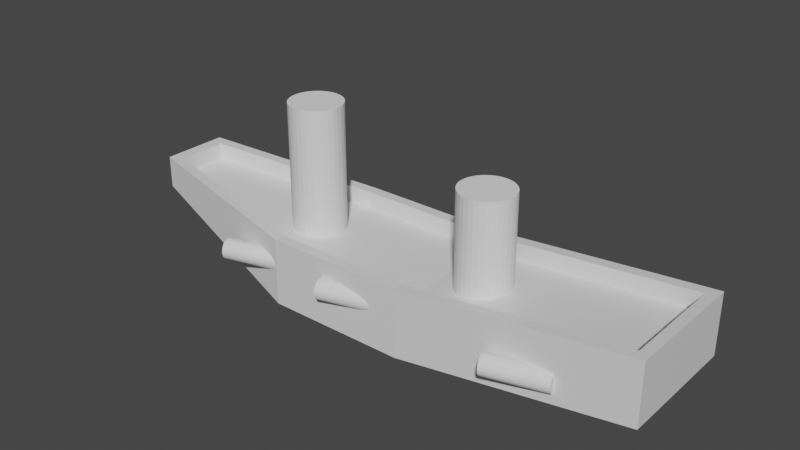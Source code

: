 # Source: Dreadnought.blend  (saved by Blender 3.2.14; exported with 4.5.12 LTS)
import bpy
from mathutils import Matrix  # noqa: F401  (used for matrix-valued properties, if any)

bpy.ops.wm.read_factory_settings(use_empty=True)
scene = bpy.context.scene
scene.name = 'Scene'

# ---- collections
col_collection = bpy.data.collections.new('Collection'); scene.collection.children.link(col_collection)

# ---- materials (node trees are filled in below, after node groups)
mat_material_001 = bpy.data.materials.new('Material.001')
mat_material_001.alpha_threshold = 0.0
mat_material_001.use_transparent_shadow = False
mat_material_001.line_color = (0.0, 0.0, 0.0, 1.0)

# ---- material node trees
mat_material_001.use_nodes = True; mat_material_001.node_tree.nodes.clear()
_N = mat_material_001.node_tree.nodes; _L = mat_material_001.node_tree.links
n0 = _N.new('ShaderNodeOutputMaterial'); n0.name = 'Material Output'; n0.location = (300, 300)
n1 = _N.new('ShaderNodeBsdfPrincipled'); n1.name = 'Principled BSDF'; n1.location = (10, 300)
n1.distribution = 'GGX'
n1.subsurface_method = 'RANDOM_WALK_SKIN'
n1.inputs[2].default_value = 0.4
n1.inputs[3].default_value = 1.45
n1.inputs[27].default_value = (0.0, 0.0, 0.0, 1.0)
n1.inputs[28].default_value = 1.0
_L.new(n1.outputs[0], n0.inputs[0])
n0.is_active_output = True

# ---- world
world_world = bpy.data.worlds.new('World'); scene.world = world_world
world_world.use_nodes = True; world_world.node_tree.nodes.clear()
_N = world_world.node_tree.nodes; _L = world_world.node_tree.links
n0 = _N.new('ShaderNodeOutputWorld'); n0.name = 'World Output'; n0.location = (300, 300)
n1 = _N.new('ShaderNodeBackground'); n1.name = 'Background'; n1.location = (10, 300)
n1.inputs[0].default_value = (0.05088, 0.05088, 0.05088, 1.0)
_L.new(n1.outputs[0], n0.inputs[0])
n0.is_active_output = True
world_world.color = (0.05088, 0.05088, 0.05088)
world_world.use_sun_shadow = False
world_world.sun_shadow_jitter_overblur = 0.0

# ---- meshes
me_cube_001 = bpy.data.meshes.new('Cube.001')
me_cube_001.from_pydata([(1.684, 1.72, 0.6045), (1.689, 2.033, -0.6492), (1.684, -1.72, 0.6045), (1.689, -2.033, -0.6492), (-2.348, 1.72, 0.6032), (-2.378, 2.033, -0.6492), (-2.348, -1.72, 0.6032), (-2.378, -2.033, -0.6492), (7.945, 1.521, 1.027), (8.258, 1.825, -0.07702), (7.945, -1.521, 1.027), (8.258, -1.825, -0.07702), (-7.804, 0.9737, 0.3033), (-7.804, -0.9737, 0.3033), (-7.491, -0.7155, 0.8866), (-7.491, 0.7155, 0.8866), (1.689, -2.033, 0.6049), (-2.378, -2.033, 0.6049), (-2.378, 2.033, 0.6049), (1.689, 2.033, 0.6049), (8.258, 1.825, 1.048), (8.258, -1.825, 1.048), (-7.804, -0.9737, 0.9038), (-7.804, 0.9737, 0.9038), (1.688, 1.72, 0.2916), (1.688, -1.72, 0.2916), (-2.343, -1.72, 0.2902), (-2.343, 1.72, 0.2902), (7.949, 1.521, 0.7142), (7.949, -1.521, 0.7142), (-7.487, -0.7155, 0.5736), (-7.487, 0.7155, 0.5736)], [], [(10, 8, 28, 29), (3, 16, 17, 7), (8, 0, 24, 28), (5, 1, 3, 7), (4, 15, 31, 27), (5, 18, 19, 1), (9, 20, 21, 11), (16, 3, 11, 21), (1, 19, 20, 9), (3, 1, 9, 11), (13, 22, 23, 12), (18, 5, 12, 23), (7, 17, 22, 13), (5, 7, 13, 12), (2, 6, 17, 16), (4, 0, 19, 18), (8, 10, 21, 20), (10, 2, 16, 21), (0, 8, 20, 19), (14, 15, 23, 22), (15, 4, 18, 23), (6, 14, 22, 17), (24, 27, 26, 25), (26, 27, 31, 30), (24, 25, 29, 28), (6, 2, 25, 26), (14, 6, 26, 30), (15, 14, 30, 31), (2, 10, 29, 25), (0, 4, 27, 24)])
_uv = me_cube_001.uv_layers.new(name='UVMap')
_uv.uv.foreach_set('vector', [0.625, 0.7289, 0.625, 0.5211, 0.625, 0.5211, 0.625, 0.7289, 0.375, 0.75, 0.625, 0.75, 0.625, 1.0, 0.375, 1.0, 0.625, 0.5211, 0.625, 0.5193, 0.625, 0.5193, 0.625, 0.5211, 0.125, 0.5, 0.375, 0.5, 0.375, 0.75, 0.125, 0.75, 0.875, 0.5194, 0.875, 0.5363, 0.875, 0.5363, 0.875, 0.5194, 0.375, 0.25, 0.625, 0.25, 0.625, 0.5, 0.375, 0.5, 0.375, 0.5, 0.625, 0.5, 0.625, 0.75, 0.375, 0.75, 0.625, 0.75, 0.375, 0.75, 0.375, 0.75, 0.625, 0.75, 0.375, 0.5, 0.625, 0.5, 0.625, 0.5, 0.375, 0.5, 0.375, 0.75, 0.375, 0.5, 0.375, 0.5, 0.375, 0.75, 0.375, 0.0, 0.625, 0.0, 0.625, 0.25, 0.375, 0.25, 0.625, 0.25, 0.375, 0.25, 0.375, 0.25, 0.625, 0.25, 0.375, 1.0, 0.625, 1.0, 0.625, 1.0, 0.375, 1.0, 0.125, 0.5, 0.125, 0.75, 0.125, 0.75, 0.125, 0.5, 0.625, 0.7307, 0.875, 0.7306, 0.875, 0.75, 0.625, 0.75, 0.875, 0.5194, 0.625, 0.5193, 0.625, 0.5, 0.875, 0.5, 0.625, 0.5211, 0.625, 0.7289, 0.625, 0.75, 0.625, 0.5, 0.625, 0.7289, 0.625, 0.7307, 0.625, 0.75, 0.625, 0.75, 0.625, 0.5193, 0.625, 0.5211, 0.625, 0.5, 0.625, 0.5, 0.875, 0.7137, 0.875, 0.5363, 0.875, 0.5, 0.875, 0.75, 0.875, 0.5363, 0.875, 0.5194, 0.875, 0.5, 0.875, 0.5, 0.875, 0.7306, 0.875, 0.7137, 0.875, 0.75, 0.875, 0.75, 0.625, 0.5193, 0.875, 0.5194, 0.875, 0.7306, 0.625, 0.7307, 0.875, 0.7306, 0.875, 0.5194, 0.875, 0.5363, 0.875, 0.7137, 0.625, 0.5193, 0.625, 0.7307, 0.625, 0.7289, 0.625, 0.5211, 0.875, 0.7306, 0.625, 0.7307, 0.625, 0.7307, 0.875, 0.7306, 0.875, 0.7137, 0.875, 0.7306, 0.875, 0.7306, 0.875, 0.7137, 0.875, 0.5363, 0.875, 0.7137, 0.875, 0.7137, 0.875, 0.5363, 0.625, 0.7307, 0.625, 0.7289, 0.625, 0.7289, 0.625, 0.7307, 0.625, 0.5193, 0.875, 0.5194, 0.875, 0.5194, 0.625, 0.5193])
me_cube_001.materials.append(mat_material_001)
me_cube_001.use_mirror_vertex_groups = False
me_cube_001.update()
me_cylinder = bpy.data.meshes.new('Cylinder')
me_cylinder.from_pydata([(-3.531, 1.0, -0.1739), (-3.531, 1.0, 1.826), (-3.336, 0.9808, -0.1739), (-3.336, 0.9808, 1.826), (-3.148, 0.9239, -0.1739), (-3.148, 0.9239, 1.826), (-2.975, 0.8315, -0.1739), (-2.975, 0.8315, 1.826), (-2.824, 0.7071, -0.1739), (-2.824, 0.7071, 1.826), (-2.699, 0.5556, -0.1739), (-2.699, 0.5556, 1.826), (-2.607, 0.3827, -0.1739), (-2.607, 0.3827, 1.826), (-2.55, 0.1951, -0.1739), (-2.55, 0.1951, 1.826), (-2.531, -4.371e-08, -0.1739), (-2.531, -4.371e-08, 1.826), (-2.55, -0.1951, -0.1739), (-2.55, -0.1951, 1.826), (-2.607, -0.3827, -0.1739), (-2.607, -0.3827, 1.826), (-2.699, -0.5556, -0.1739), (-2.699, -0.5556, 1.826), (-2.824, -0.7071, -0.1739), (-2.824, -0.7071, 1.826), (-2.975, -0.8315, -0.1739), (-2.975, -0.8315, 1.826), (-3.148, -0.9239, -0.1739), (-3.148, -0.9239, 1.826), (-3.336, -0.9808, -0.1739), (-3.336, -0.9808, 1.826), (-3.531, -1.0, -0.1739), (-3.531, -1.0, 1.826), (-3.726, -0.9808, -0.1739), (-3.726, -0.9808, 1.826), (-3.914, -0.9239, -0.1739), (-3.914, -0.9239, 1.826), (-4.086, -0.8315, -0.1739), (-4.086, -0.8315, 1.826), (-4.238, -0.7071, -0.1739), (-4.238, -0.7071, 1.826), (-4.362, -0.5556, -0.1739), (-4.362, -0.5556, 1.826), (-4.455, -0.3827, -0.1739), (-4.455, -0.3827, 1.826), (-4.512, -0.1951, -0.1739), (-4.512, -0.1951, 1.826), (-4.531, 1.192e-08, -0.1739), (-4.531, 1.192e-08, 1.826), (-4.512, 0.1951, -0.1739), (-4.512, 0.1951, 1.826), (-4.455, 0.3827, -0.1739), (-4.455, 0.3827, 1.826), (-4.362, 0.5556, -0.1739), (-4.362, 0.5556, 1.826), (-4.238, 0.7071, -0.1739), (-4.238, 0.7071, 1.826), (-4.086, 0.8315, -0.1739), (-4.086, 0.8315, 1.826), (-3.914, 0.9239, -0.1739), (-3.914, 0.9239, 1.826), (-3.726, 0.9808, -0.1739), (-3.726, 0.9808, 1.826)], [], [(0, 1, 3, 2), (2, 3, 5, 4), (4, 5, 7, 6), (6, 7, 9, 8), (8, 9, 11, 10), (10, 11, 13, 12), (12, 13, 15, 14), (14, 15, 17, 16), (16, 17, 19, 18), (18, 19, 21, 20), (20, 21, 23, 22), (22, 23, 25, 24), (24, 25, 27, 26), (26, 27, 29, 28), (28, 29, 31, 30), (30, 31, 33, 32), (32, 33, 35, 34), (34, 35, 37, 36), (36, 37, 39, 38), (38, 39, 41, 40), (40, 41, 43, 42), (42, 43, 45, 44), (44, 45, 47, 46), (46, 47, 49, 48), (48, 49, 51, 50), (50, 51, 53, 52), (52, 53, 55, 54), (54, 55, 57, 56), (56, 57, 59, 58), (58, 59, 61, 60), (3, 1, 63, 61, 59, 57, 55, 53, 51, 49, 47, 45, 43, 41, 39, 37, 35, 33, 31, 29, 27, 25, 23, 21, 19, 17, 15, 13, 11, 9, 7, 5), (60, 61, 63, 62), (62, 63, 1, 0), (0, 2, 4, 6, 8, 10, 12, 14, 16, 18, 20, 22, 24, 26, 28, 30, 32, 34, 36, 38, 40, 42, 44, 46, 48, 50, 52, 54, 56, 58, 60, 62)])
_uv = me_cylinder.uv_layers.new(name='UVMap')
_uv.uv.foreach_set('vector', [1.0, 0.5, 1.0, 1.0, 0.9688, 1.0, 0.9688, 0.5, 0.9688, 0.5, 0.9688, 1.0, 0.9375, 1.0, 0.9375, 0.5, 0.9375, 0.5, 0.9375, 1.0, 0.9062, 1.0, 0.9062, 0.5, 0.9062, 0.5, 0.9062, 1.0, 0.875, 1.0, 0.875, 0.5, 0.875, 0.5, 0.875, 1.0, 0.8438, 1.0, 0.8438, 0.5, 0.8438, 0.5, 0.8438, 1.0, 0.8125, 1.0, 0.8125, 0.5, 0.8125, 0.5, 0.8125, 1.0, 0.7812, 1.0, 0.7812, 0.5, 0.7812, 0.5, 0.7812, 1.0, 0.75, 1.0, 0.75, 0.5, 0.75, 0.5, 0.75, 1.0, 0.7188, 1.0, 0.7188, 0.5, 0.7188, 0.5, 0.7188, 1.0, 0.6875, 1.0, 0.6875, 0.5, 0.6875, 0.5, 0.6875, 1.0, 0.6562, 1.0, 0.6562, 0.5, 0.6562, 0.5, 0.6562, 1.0, 0.625, 1.0, 0.625, 0.5, 0.625, 0.5, 0.625, 1.0, 0.5938, 1.0, 0.5938, 0.5, 0.5938, 0.5, 0.5938, 1.0, 0.5625, 1.0, 0.5625, 0.5, 0.5625, 0.5, 0.5625, 1.0, 0.5312, 1.0, 0.5312, 0.5, 0.5312, 0.5, 0.5312, 1.0, 0.5, 1.0, 0.5, 0.5, 0.5, 0.5, 0.5, 1.0, 0.4688, 1.0, 0.4688, 0.5, 0.4688, 0.5, 0.4688, 1.0, 0.4375, 1.0, 0.4375, 0.5, 0.4375, 0.5, 0.4375, 1.0, 0.4062, 1.0, 0.4062, 0.5, 0.4062, 0.5, 0.4062, 1.0, 0.375, 1.0, 0.375, 0.5, 0.375, 0.5, 0.375, 1.0, 0.3438, 1.0, 0.3438, 0.5, 0.3438, 0.5, 0.3438, 1.0, 0.3125, 1.0, 0.3125, 0.5, 0.3125, 0.5, 0.3125, 1.0, 0.2812, 1.0, 0.2812, 0.5, 0.2812, 0.5, 0.2812, 1.0, 0.25, 1.0, 0.25, 0.5, 0.25, 0.5, 0.25, 1.0, 0.2188, 1.0, 0.2188, 0.5, 0.2188, 0.5, 0.2188, 1.0, 0.1875, 1.0, 0.1875, 0.5, 0.1875, 0.5, 0.1875, 1.0, 0.1562, 1.0, 0.1562, 0.5, 0.1562, 0.5, 0.1562, 1.0, 0.125, 1.0, 0.125, 0.5, 0.125, 0.5, 0.125, 1.0, 0.09375, 1.0, 0.09375, 0.5, 0.09375, 0.5, 0.09375, 1.0, 0.0625, 1.0, 0.0625, 0.5, 0.2968, 0.4854, 0.25, 0.49, 0.2032, 0.4854, 0.1582, 0.4717, 0.1167, 0.4496, 0.08029, 0.4197, 0.05045, 0.3833, 0.02827, 0.3418, 0.01461, 0.2968, 0.01, 0.25, 0.01461, 0.2032, 0.02827, 0.1582, 0.05045, 0.1167, 0.08029, 0.08029, 0.1167, 0.05045, 0.1582, 0.02827, 0.2032, 0.01461, 0.25, 0.01, 0.2968, 0.01461, 0.3418, 0.02827, 0.3833, 0.05045, 0.4197, 0.08029, 0.4496, 0.1167, 0.4717, 0.1582, 0.4854, 0.2032, 0.49, 0.25, 0.4854, 0.2968, 0.4717, 0.3418, 0.4496, 0.3833, 0.4197, 0.4197, 0.3833, 0.4496, 0.3418, 0.4717, 0.0625, 0.5, 0.0625, 1.0, 0.03125, 1.0, 0.03125, 0.5, 0.03125, 0.5, 0.03125, 1.0, 0.0, 1.0, 0.0, 0.5, 0.75, 0.49, 0.7968, 0.4854, 0.8418, 0.4717, 0.8833, 0.4496, 0.9197, 0.4197, 0.9496, 0.3833, 0.9717, 0.3418, 0.9854, 0.2968, 0.99, 0.25, 0.9854, 0.2032, 0.9717, 0.1582, 0.9496, 0.1167, 0.9197, 0.08029, 0.8833, 0.05045, 0.8418, 0.02827, 0.7968, 0.01461, 0.75, 0.01, 0.7032, 0.01461, 0.6582, 0.02827, 0.6167, 0.05045, 0.5803, 0.08029, 0.5504, 0.1167, 0.5283, 0.1582, 0.5146, 0.2032, 0.51, 0.25, 0.5146, 0.2968, 0.5283, 0.3418, 0.5504, 0.3833, 0.5803, 0.4197, 0.6167, 0.4496, 0.6582, 0.4717, 0.7032, 0.4854])
me_cylinder.update()
me_cylinder_001 = bpy.data.meshes.new('Cylinder.001')
me_cylinder_001.from_pydata([(3.786, 1.0, -0.5523), (3.786, 1.0, 1.448), (3.981, 0.9808, -0.5523), (3.981, 0.9808, 1.448), (4.169, 0.9239, -0.5523), (4.169, 0.9239, 1.448), (4.342, 0.8315, -0.5523), (4.342, 0.8315, 1.448), (4.493, 0.7071, -0.5523), (4.493, 0.7071, 1.448), (4.618, 0.5556, -0.5523), (4.618, 0.5556, 1.448), (4.71, 0.3827, -0.5523), (4.71, 0.3827, 1.448), (4.767, 0.1951, -0.5523), (4.767, 0.1951, 1.448), (4.786, -4.371e-08, -0.5523), (4.786, -4.371e-08, 1.448), (4.767, -0.1951, -0.5523), (4.767, -0.1951, 1.448), (4.71, -0.3827, -0.5523), (4.71, -0.3827, 1.448), (4.618, -0.5556, -0.5523), (4.618, -0.5556, 1.448), (4.493, -0.7071, -0.5523), (4.493, -0.7071, 1.448), (4.342, -0.8315, -0.5523), (4.342, -0.8315, 1.448), (4.169, -0.9239, -0.5523), (4.169, -0.9239, 1.448), (3.981, -0.9808, -0.5523), (3.981, -0.9808, 1.448), (3.786, -1.0, -0.5523), (3.786, -1.0, 1.448), (3.591, -0.9808, -0.5523), (3.591, -0.9808, 1.448), (3.403, -0.9239, -0.5523), (3.403, -0.9239, 1.448), (3.231, -0.8315, -0.5523), (3.231, -0.8315, 1.448), (3.079, -0.7071, -0.5523), (3.079, -0.7071, 1.448), (2.955, -0.5556, -0.5523), (2.955, -0.5556, 1.448), (2.862, -0.3827, -0.5523), (2.862, -0.3827, 1.448), (2.805, -0.1951, -0.5523), (2.805, -0.1951, 1.448), (2.786, 1.192e-08, -0.5523), (2.786, 1.192e-08, 1.448), (2.805, 0.1951, -0.5523), (2.805, 0.1951, 1.448), (2.862, 0.3827, -0.5523), (2.862, 0.3827, 1.448), (2.955, 0.5556, -0.5523), (2.955, 0.5556, 1.448), (3.079, 0.7071, -0.5523), (3.079, 0.7071, 1.448), (3.231, 0.8315, -0.5523), (3.231, 0.8315, 1.448), (3.403, 0.9239, -0.5523), (3.403, 0.9239, 1.448), (3.591, 0.9808, -0.5523), (3.591, 0.9808, 1.448)], [], [(0, 1, 3, 2), (2, 3, 5, 4), (4, 5, 7, 6), (6, 7, 9, 8), (8, 9, 11, 10), (10, 11, 13, 12), (12, 13, 15, 14), (14, 15, 17, 16), (16, 17, 19, 18), (18, 19, 21, 20), (20, 21, 23, 22), (22, 23, 25, 24), (24, 25, 27, 26), (26, 27, 29, 28), (28, 29, 31, 30), (30, 31, 33, 32), (32, 33, 35, 34), (34, 35, 37, 36), (36, 37, 39, 38), (38, 39, 41, 40), (40, 41, 43, 42), (42, 43, 45, 44), (44, 45, 47, 46), (46, 47, 49, 48), (48, 49, 51, 50), (50, 51, 53, 52), (52, 53, 55, 54), (54, 55, 57, 56), (56, 57, 59, 58), (58, 59, 61, 60), (3, 1, 63, 61, 59, 57, 55, 53, 51, 49, 47, 45, 43, 41, 39, 37, 35, 33, 31, 29, 27, 25, 23, 21, 19, 17, 15, 13, 11, 9, 7, 5), (60, 61, 63, 62), (62, 63, 1, 0), (0, 2, 4, 6, 8, 10, 12, 14, 16, 18, 20, 22, 24, 26, 28, 30, 32, 34, 36, 38, 40, 42, 44, 46, 48, 50, 52, 54, 56, 58, 60, 62)])
_uv = me_cylinder_001.uv_layers.new(name='UVMap')
_uv.uv.foreach_set('vector', [1.0, 0.5, 1.0, 1.0, 0.9688, 1.0, 0.9688, 0.5, 0.9688, 0.5, 0.9688, 1.0, 0.9375, 1.0, 0.9375, 0.5, 0.9375, 0.5, 0.9375, 1.0, 0.9062, 1.0, 0.9062, 0.5, 0.9062, 0.5, 0.9062, 1.0, 0.875, 1.0, 0.875, 0.5, 0.875, 0.5, 0.875, 1.0, 0.8438, 1.0, 0.8438, 0.5, 0.8438, 0.5, 0.8438, 1.0, 0.8125, 1.0, 0.8125, 0.5, 0.8125, 0.5, 0.8125, 1.0, 0.7812, 1.0, 0.7812, 0.5, 0.7812, 0.5, 0.7812, 1.0, 0.75, 1.0, 0.75, 0.5, 0.75, 0.5, 0.75, 1.0, 0.7188, 1.0, 0.7188, 0.5, 0.7188, 0.5, 0.7188, 1.0, 0.6875, 1.0, 0.6875, 0.5, 0.6875, 0.5, 0.6875, 1.0, 0.6562, 1.0, 0.6562, 0.5, 0.6562, 0.5, 0.6562, 1.0, 0.625, 1.0, 0.625, 0.5, 0.625, 0.5, 0.625, 1.0, 0.5938, 1.0, 0.5938, 0.5, 0.5938, 0.5, 0.5938, 1.0, 0.5625, 1.0, 0.5625, 0.5, 0.5625, 0.5, 0.5625, 1.0, 0.5312, 1.0, 0.5312, 0.5, 0.5312, 0.5, 0.5312, 1.0, 0.5, 1.0, 0.5, 0.5, 0.5, 0.5, 0.5, 1.0, 0.4688, 1.0, 0.4688, 0.5, 0.4688, 0.5, 0.4688, 1.0, 0.4375, 1.0, 0.4375, 0.5, 0.4375, 0.5, 0.4375, 1.0, 0.4062, 1.0, 0.4062, 0.5, 0.4062, 0.5, 0.4062, 1.0, 0.375, 1.0, 0.375, 0.5, 0.375, 0.5, 0.375, 1.0, 0.3438, 1.0, 0.3438, 0.5, 0.3438, 0.5, 0.3438, 1.0, 0.3125, 1.0, 0.3125, 0.5, 0.3125, 0.5, 0.3125, 1.0, 0.2812, 1.0, 0.2812, 0.5, 0.2812, 0.5, 0.2812, 1.0, 0.25, 1.0, 0.25, 0.5, 0.25, 0.5, 0.25, 1.0, 0.2188, 1.0, 0.2188, 0.5, 0.2188, 0.5, 0.2188, 1.0, 0.1875, 1.0, 0.1875, 0.5, 0.1875, 0.5, 0.1875, 1.0, 0.1562, 1.0, 0.1562, 0.5, 0.1562, 0.5, 0.1562, 1.0, 0.125, 1.0, 0.125, 0.5, 0.125, 0.5, 0.125, 1.0, 0.09375, 1.0, 0.09375, 0.5, 0.09375, 0.5, 0.09375, 1.0, 0.0625, 1.0, 0.0625, 0.5, 0.2968, 0.4854, 0.25, 0.49, 0.2032, 0.4854, 0.1582, 0.4717, 0.1167, 0.4496, 0.08029, 0.4197, 0.05045, 0.3833, 0.02827, 0.3418, 0.01461, 0.2968, 0.01, 0.25, 0.01461, 0.2032, 0.02827, 0.1582, 0.05045, 0.1167, 0.08029, 0.08029, 0.1167, 0.05045, 0.1582, 0.02827, 0.2032, 0.01461, 0.25, 0.01, 0.2968, 0.01461, 0.3418, 0.02827, 0.3833, 0.05045, 0.4197, 0.08029, 0.4496, 0.1167, 0.4717, 0.1582, 0.4854, 0.2032, 0.49, 0.25, 0.4854, 0.2968, 0.4717, 0.3418, 0.4496, 0.3833, 0.4197, 0.4197, 0.3833, 0.4496, 0.3418, 0.4717, 0.0625, 0.5, 0.0625, 1.0, 0.03125, 1.0, 0.03125, 0.5, 0.03125, 0.5, 0.03125, 1.0, 0.0, 1.0, 0.0, 0.5, 0.75, 0.49, 0.7968, 0.4854, 0.8418, 0.4717, 0.8833, 0.4496, 0.9197, 0.4197, 0.9496, 0.3833, 0.9717, 0.3418, 0.9854, 0.2968, 0.99, 0.25, 0.9854, 0.2032, 0.9717, 0.1582, 0.9496, 0.1167, 0.9197, 0.08029, 0.8833, 0.05045, 0.8418, 0.02827, 0.7968, 0.01461, 0.75, 0.01, 0.7032, 0.01461, 0.6582, 0.02827, 0.6167, 0.05045, 0.5803, 0.08029, 0.5504, 0.1167, 0.5283, 0.1582, 0.5146, 0.2032, 0.51, 0.25, 0.5146, 0.2968, 0.5283, 0.3418, 0.5504, 0.3833, 0.5803, 0.4197, 0.6167, 0.4496, 0.6582, 0.4717, 0.7032, 0.4854])
me_cylinder_001.update()
me_cylinder_002 = bpy.data.meshes.new('Cylinder.002')
me_cylinder_002.from_pydata([(0.4895, 11.74, -6.37), (0.4895, 11.74, -4.37), (0.6846, 11.72, -6.37), (0.6846, 11.72, -4.37), (0.8722, 11.66, -6.37), (0.8722, 11.66, -4.37), (1.045, 11.57, -6.37), (1.045, 11.57, -4.37), (1.197, 11.45, -6.37), (1.197, 11.45, -4.37), (1.321, 11.3, -6.37), (1.321, 11.3, -4.37), (1.413, 11.12, -6.37), (1.413, 11.12, -4.37), (1.47, 10.94, -6.37), (1.47, 10.94, -4.37), (1.49, 10.74, -6.37), (1.49, 10.74, -4.37), (1.47, 10.55, -6.37), (1.47, 10.55, -4.37), (1.413, 10.36, -6.37), (1.413, 10.36, -4.37), (1.321, 10.18, -6.37), (1.321, 10.18, -4.37), (1.197, 10.03, -6.37), (1.197, 10.03, -4.37), (1.045, 9.909, -6.37), (1.045, 9.909, -4.37), (0.8722, 9.816, -6.37), (0.8722, 9.816, -4.37), (0.6846, 9.76, -6.37), (0.6846, 9.76, -4.37), (0.4895, 9.74, -6.37), (0.4895, 9.74, -4.37), (0.2944, 9.76, -6.37), (0.2944, 9.76, -4.37), (0.1068, 9.816, -6.37), (0.1068, 9.816, -4.37), (-0.06604, 9.909, -6.37), (-0.06604, 9.909, -4.37), (-0.2176, 10.03, -6.37), (-0.2176, 10.03, -4.37), (-0.3419, 10.18, -6.37), (-0.3419, 10.18, -4.37), (-0.4344, 10.36, -6.37), (-0.4344, 10.36, -4.37), (-0.4913, 10.55, -6.37), (-0.4913, 10.55, -4.37), (-0.5105, 10.74, -6.37), (-0.5105, 10.74, -4.37), (-0.4913, 10.94, -6.37), (-0.4913, 10.94, -4.37), (-0.4344, 11.12, -6.37), (-0.4344, 11.12, -4.37), (-0.3419, 11.3, -6.37), (-0.3419, 11.3, -4.37), (-0.2176, 11.45, -6.37), (-0.2176, 11.45, -4.37), (-0.06604, 11.57, -6.37), (-0.06604, 11.57, -4.37), (0.1068, 11.66, -6.37), (0.1068, 11.66, -4.37), (0.2944, 11.72, -6.37), (0.2944, 11.72, -4.37)], [], [(0, 1, 3, 2), (2, 3, 5, 4), (4, 5, 7, 6), (6, 7, 9, 8), (8, 9, 11, 10), (10, 11, 13, 12), (12, 13, 15, 14), (14, 15, 17, 16), (16, 17, 19, 18), (18, 19, 21, 20), (20, 21, 23, 22), (22, 23, 25, 24), (24, 25, 27, 26), (26, 27, 29, 28), (28, 29, 31, 30), (30, 31, 33, 32), (32, 33, 35, 34), (34, 35, 37, 36), (36, 37, 39, 38), (38, 39, 41, 40), (40, 41, 43, 42), (42, 43, 45, 44), (44, 45, 47, 46), (46, 47, 49, 48), (48, 49, 51, 50), (50, 51, 53, 52), (52, 53, 55, 54), (54, 55, 57, 56), (56, 57, 59, 58), (58, 59, 61, 60), (3, 1, 63, 61, 59, 57, 55, 53, 51, 49, 47, 45, 43, 41, 39, 37, 35, 33, 31, 29, 27, 25, 23, 21, 19, 17, 15, 13, 11, 9, 7, 5), (60, 61, 63, 62), (62, 63, 1, 0), (0, 2, 4, 6, 8, 10, 12, 14, 16, 18, 20, 22, 24, 26, 28, 30, 32, 34, 36, 38, 40, 42, 44, 46, 48, 50, 52, 54, 56, 58, 60, 62)])
_uv = me_cylinder_002.uv_layers.new(name='UVMap')
_uv.uv.foreach_set('vector', [1.0, 0.5, 1.0, 1.0, 0.9688, 1.0, 0.9688, 0.5, 0.9688, 0.5, 0.9688, 1.0, 0.9375, 1.0, 0.9375, 0.5, 0.9375, 0.5, 0.9375, 1.0, 0.9062, 1.0, 0.9062, 0.5, 0.9062, 0.5, 0.9062, 1.0, 0.875, 1.0, 0.875, 0.5, 0.875, 0.5, 0.875, 1.0, 0.8438, 1.0, 0.8438, 0.5, 0.8438, 0.5, 0.8438, 1.0, 0.8125, 1.0, 0.8125, 0.5, 0.8125, 0.5, 0.8125, 1.0, 0.7812, 1.0, 0.7812, 0.5, 0.7812, 0.5, 0.7812, 1.0, 0.75, 1.0, 0.75, 0.5, 0.75, 0.5, 0.75, 1.0, 0.7188, 1.0, 0.7188, 0.5, 0.7188, 0.5, 0.7188, 1.0, 0.6875, 1.0, 0.6875, 0.5, 0.6875, 0.5, 0.6875, 1.0, 0.6562, 1.0, 0.6562, 0.5, 0.6562, 0.5, 0.6562, 1.0, 0.625, 1.0, 0.625, 0.5, 0.625, 0.5, 0.625, 1.0, 0.5938, 1.0, 0.5938, 0.5, 0.5938, 0.5, 0.5938, 1.0, 0.5625, 1.0, 0.5625, 0.5, 0.5625, 0.5, 0.5625, 1.0, 0.5312, 1.0, 0.5312, 0.5, 0.5312, 0.5, 0.5312, 1.0, 0.5, 1.0, 0.5, 0.5, 0.5, 0.5, 0.5, 1.0, 0.4688, 1.0, 0.4688, 0.5, 0.4688, 0.5, 0.4688, 1.0, 0.4375, 1.0, 0.4375, 0.5, 0.4375, 0.5, 0.4375, 1.0, 0.4062, 1.0, 0.4062, 0.5, 0.4062, 0.5, 0.4062, 1.0, 0.375, 1.0, 0.375, 0.5, 0.375, 0.5, 0.375, 1.0, 0.3438, 1.0, 0.3438, 0.5, 0.3438, 0.5, 0.3438, 1.0, 0.3125, 1.0, 0.3125, 0.5, 0.3125, 0.5, 0.3125, 1.0, 0.2812, 1.0, 0.2812, 0.5, 0.2812, 0.5, 0.2812, 1.0, 0.25, 1.0, 0.25, 0.5, 0.25, 0.5, 0.25, 1.0, 0.2188, 1.0, 0.2188, 0.5, 0.2188, 0.5, 0.2188, 1.0, 0.1875, 1.0, 0.1875, 0.5, 0.1875, 0.5, 0.1875, 1.0, 0.1562, 1.0, 0.1562, 0.5, 0.1562, 0.5, 0.1562, 1.0, 0.125, 1.0, 0.125, 0.5, 0.125, 0.5, 0.125, 1.0, 0.09375, 1.0, 0.09375, 0.5, 0.09375, 0.5, 0.09375, 1.0, 0.0625, 1.0, 0.0625, 0.5, 0.2968, 0.4854, 0.25, 0.49, 0.2032, 0.4854, 0.1582, 0.4717, 0.1167, 0.4496, 0.08029, 0.4197, 0.05045, 0.3833, 0.02827, 0.3418, 0.01461, 0.2968, 0.01, 0.25, 0.01461, 0.2032, 0.02827, 0.1582, 0.05045, 0.1167, 0.08029, 0.08029, 0.1167, 0.05045, 0.1582, 0.02827, 0.2032, 0.01461, 0.25, 0.01, 0.2968, 0.01461, 0.3418, 0.02827, 0.3833, 0.05045, 0.4197, 0.08029, 0.4496, 0.1167, 0.4717, 0.1582, 0.4854, 0.2032, 0.49, 0.25, 0.4854, 0.2968, 0.4717, 0.3418, 0.4496, 0.3833, 0.4197, 0.4197, 0.3833, 0.4496, 0.3418, 0.4717, 0.0625, 0.5, 0.0625, 1.0, 0.03125, 1.0, 0.03125, 0.5, 0.03125, 0.5, 0.03125, 1.0, 0.0, 1.0, 0.0, 0.5, 0.75, 0.49, 0.7968, 0.4854, 0.8418, 0.4717, 0.8833, 0.4496, 0.9197, 0.4197, 0.9496, 0.3833, 0.9717, 0.3418, 0.9854, 0.2968, 0.99, 0.25, 0.9854, 0.2032, 0.9717, 0.1582, 0.9496, 0.1167, 0.9197, 0.08029, 0.8833, 0.05045, 0.8418, 0.02827, 0.7968, 0.01461, 0.75, 0.01, 0.7032, 0.01461, 0.6582, 0.02827, 0.6167, 0.05045, 0.5803, 0.08029, 0.5504, 0.1167, 0.5283, 0.1582, 0.5146, 0.2032, 0.51, 0.25, 0.5146, 0.2968, 0.5283, 0.3418, 0.5504, 0.3833, 0.5803, 0.4197, 0.6167, 0.4496, 0.6582, 0.4717, 0.7032, 0.4854])
me_cylinder_002.update()
me_cylinder_003 = bpy.data.meshes.new('Cylinder.003')
me_cylinder_003.from_pydata([(0.4895, 7.452, -0.5799), (0.4895, 7.452, 1.42), (0.6846, 7.432, -0.5799), (0.6846, 7.432, 1.42), (0.8722, 7.375, -0.5799), (0.8722, 7.375, 1.42), (1.045, 7.283, -0.5799), (1.045, 7.283, 1.42), (1.197, 7.159, -0.5799), (1.197, 7.159, 1.42), (1.321, 7.007, -0.5799), (1.321, 7.007, 1.42), (1.413, 6.834, -0.5799), (1.413, 6.834, 1.42), (1.47, 6.647, -0.5799), (1.47, 6.647, 1.42), (1.49, 6.452, -0.5799), (1.49, 6.452, 1.42), (1.47, 6.257, -0.5799), (1.47, 6.257, 1.42), (1.413, 6.069, -0.5799), (1.413, 6.069, 1.42), (1.321, 5.896, -0.5799), (1.321, 5.896, 1.42), (1.197, 5.744, -0.5799), (1.197, 5.744, 1.42), (1.045, 5.62, -0.5799), (1.045, 5.62, 1.42), (0.8722, 5.528, -0.5799), (0.8722, 5.528, 1.42), (0.6846, 5.471, -0.5799), (0.6846, 5.471, 1.42), (0.4895, 5.452, -0.5799), (0.4895, 5.452, 1.42), (0.2944, 5.471, -0.5799), (0.2944, 5.471, 1.42), (0.1068, 5.528, -0.5799), (0.1068, 5.528, 1.42), (-0.06604, 5.62, -0.5799), (-0.06604, 5.62, 1.42), (-0.2176, 5.744, -0.5799), (-0.2176, 5.744, 1.42), (-0.3419, 5.896, -0.5799), (-0.3419, 5.896, 1.42), (-0.4344, 6.069, -0.5799), (-0.4344, 6.069, 1.42), (-0.4913, 6.257, -0.5799), (-0.4913, 6.257, 1.42), (-0.5105, 6.452, -0.5799), (-0.5105, 6.452, 1.42), (-0.4913, 6.647, -0.5799), (-0.4913, 6.647, 1.42), (-0.4344, 6.834, -0.5799), (-0.4344, 6.834, 1.42), (-0.3419, 7.007, -0.5799), (-0.3419, 7.007, 1.42), (-0.2176, 7.159, -0.5799), (-0.2176, 7.159, 1.42), (-0.06604, 7.283, -0.5799), (-0.06604, 7.283, 1.42), (0.1068, 7.375, -0.5799), (0.1068, 7.375, 1.42), (0.2944, 7.432, -0.5799), (0.2944, 7.432, 1.42)], [], [(0, 1, 3, 2), (2, 3, 5, 4), (4, 5, 7, 6), (6, 7, 9, 8), (8, 9, 11, 10), (10, 11, 13, 12), (12, 13, 15, 14), (14, 15, 17, 16), (16, 17, 19, 18), (18, 19, 21, 20), (20, 21, 23, 22), (22, 23, 25, 24), (24, 25, 27, 26), (26, 27, 29, 28), (28, 29, 31, 30), (30, 31, 33, 32), (32, 33, 35, 34), (34, 35, 37, 36), (36, 37, 39, 38), (38, 39, 41, 40), (40, 41, 43, 42), (42, 43, 45, 44), (44, 45, 47, 46), (46, 47, 49, 48), (48, 49, 51, 50), (50, 51, 53, 52), (52, 53, 55, 54), (54, 55, 57, 56), (56, 57, 59, 58), (58, 59, 61, 60), (3, 1, 63, 61, 59, 57, 55, 53, 51, 49, 47, 45, 43, 41, 39, 37, 35, 33, 31, 29, 27, 25, 23, 21, 19, 17, 15, 13, 11, 9, 7, 5), (60, 61, 63, 62), (62, 63, 1, 0), (0, 2, 4, 6, 8, 10, 12, 14, 16, 18, 20, 22, 24, 26, 28, 30, 32, 34, 36, 38, 40, 42, 44, 46, 48, 50, 52, 54, 56, 58, 60, 62)])
_uv = me_cylinder_003.uv_layers.new(name='UVMap')
_uv.uv.foreach_set('vector', [1.0, 0.5, 1.0, 1.0, 0.9688, 1.0, 0.9688, 0.5, 0.9688, 0.5, 0.9688, 1.0, 0.9375, 1.0, 0.9375, 0.5, 0.9375, 0.5, 0.9375, 1.0, 0.9062, 1.0, 0.9062, 0.5, 0.9062, 0.5, 0.9062, 1.0, 0.875, 1.0, 0.875, 0.5, 0.875, 0.5, 0.875, 1.0, 0.8438, 1.0, 0.8438, 0.5, 0.8438, 0.5, 0.8438, 1.0, 0.8125, 1.0, 0.8125, 0.5, 0.8125, 0.5, 0.8125, 1.0, 0.7812, 1.0, 0.7812, 0.5, 0.7812, 0.5, 0.7812, 1.0, 0.75, 1.0, 0.75, 0.5, 0.75, 0.5, 0.75, 1.0, 0.7188, 1.0, 0.7188, 0.5, 0.7188, 0.5, 0.7188, 1.0, 0.6875, 1.0, 0.6875, 0.5, 0.6875, 0.5, 0.6875, 1.0, 0.6562, 1.0, 0.6562, 0.5, 0.6562, 0.5, 0.6562, 1.0, 0.625, 1.0, 0.625, 0.5, 0.625, 0.5, 0.625, 1.0, 0.5938, 1.0, 0.5938, 0.5, 0.5938, 0.5, 0.5938, 1.0, 0.5625, 1.0, 0.5625, 0.5, 0.5625, 0.5, 0.5625, 1.0, 0.5312, 1.0, 0.5312, 0.5, 0.5312, 0.5, 0.5312, 1.0, 0.5, 1.0, 0.5, 0.5, 0.5, 0.5, 0.5, 1.0, 0.4688, 1.0, 0.4688, 0.5, 0.4688, 0.5, 0.4688, 1.0, 0.4375, 1.0, 0.4375, 0.5, 0.4375, 0.5, 0.4375, 1.0, 0.4062, 1.0, 0.4062, 0.5, 0.4062, 0.5, 0.4062, 1.0, 0.375, 1.0, 0.375, 0.5, 0.375, 0.5, 0.375, 1.0, 0.3438, 1.0, 0.3438, 0.5, 0.3438, 0.5, 0.3438, 1.0, 0.3125, 1.0, 0.3125, 0.5, 0.3125, 0.5, 0.3125, 1.0, 0.2812, 1.0, 0.2812, 0.5, 0.2812, 0.5, 0.2812, 1.0, 0.25, 1.0, 0.25, 0.5, 0.25, 0.5, 0.25, 1.0, 0.2188, 1.0, 0.2188, 0.5, 0.2188, 0.5, 0.2188, 1.0, 0.1875, 1.0, 0.1875, 0.5, 0.1875, 0.5, 0.1875, 1.0, 0.1562, 1.0, 0.1562, 0.5, 0.1562, 0.5, 0.1562, 1.0, 0.125, 1.0, 0.125, 0.5, 0.125, 0.5, 0.125, 1.0, 0.09375, 1.0, 0.09375, 0.5, 0.09375, 0.5, 0.09375, 1.0, 0.0625, 1.0, 0.0625, 0.5, 0.2968, 0.4854, 0.25, 0.49, 0.2032, 0.4854, 0.1582, 0.4717, 0.1167, 0.4496, 0.08029, 0.4197, 0.05045, 0.3833, 0.02827, 0.3418, 0.01461, 0.2968, 0.01, 0.25, 0.01461, 0.2032, 0.02827, 0.1582, 0.05045, 0.1167, 0.08029, 0.08029, 0.1167, 0.05045, 0.1582, 0.02827, 0.2032, 0.01461, 0.25, 0.01, 0.2968, 0.01461, 0.3418, 0.02827, 0.3833, 0.05045, 0.4197, 0.08029, 0.4496, 0.1167, 0.4717, 0.1582, 0.4854, 0.2032, 0.49, 0.25, 0.4854, 0.2968, 0.4717, 0.3418, 0.4496, 0.3833, 0.4197, 0.4197, 0.3833, 0.4496, 0.3418, 0.4717, 0.0625, 0.5, 0.0625, 1.0, 0.03125, 1.0, 0.03125, 0.5, 0.03125, 0.5, 0.03125, 1.0, 0.0, 1.0, 0.0, 0.5, 0.75, 0.49, 0.7968, 0.4854, 0.8418, 0.4717, 0.8833, 0.4496, 0.9197, 0.4197, 0.9496, 0.3833, 0.9717, 0.3418, 0.9854, 0.2968, 0.99, 0.25, 0.9854, 0.2032, 0.9717, 0.1582, 0.9496, 0.1167, 0.9197, 0.08029, 0.8833, 0.05045, 0.8418, 0.02827, 0.7968, 0.01461, 0.75, 0.01, 0.7032, 0.01461, 0.6582, 0.02827, 0.6167, 0.05045, 0.5803, 0.08029, 0.5504, 0.1167, 0.5283, 0.1582, 0.5146, 0.2032, 0.51, 0.25, 0.5146, 0.2968, 0.5283, 0.3418, 0.5504, 0.3833, 0.5803, 0.4197, 0.6167, 0.4496, 0.6582, 0.4717, 0.7032, 0.4854])
me_cylinder_003.update()
me_cylinder_004 = bpy.data.meshes.new('Cylinder.004')
me_cylinder_004.from_pydata([(0.4895, 4.374, 3.218), (0.4895, 4.374, 5.218), (0.6846, 4.355, 3.218), (0.6846, 4.355, 5.218), (0.8722, 4.298, 3.218), (0.8722, 4.298, 5.218), (1.045, 4.205, 3.218), (1.045, 4.205, 5.218), (1.197, 4.081, 3.218), (1.197, 4.081, 5.218), (1.321, 3.93, 3.218), (1.321, 3.93, 5.218), (1.413, 3.757, 3.218), (1.413, 3.757, 5.218), (1.47, 3.569, 3.218), (1.47, 3.569, 5.218), (1.49, 3.374, 3.218), (1.49, 3.374, 5.218), (1.47, 3.179, 3.218), (1.47, 3.179, 5.218), (1.413, 2.991, 3.218), (1.413, 2.991, 5.218), (1.321, 2.818, 3.218), (1.321, 2.818, 5.218), (1.197, 2.667, 3.218), (1.197, 2.667, 5.218), (1.045, 2.542, 3.218), (1.045, 2.542, 5.218), (0.8722, 2.45, 3.218), (0.8722, 2.45, 5.218), (0.6846, 2.393, 3.218), (0.6846, 2.393, 5.218), (0.4895, 2.374, 3.218), (0.4895, 2.374, 5.218), (0.2944, 2.393, 3.218), (0.2944, 2.393, 5.218), (0.1068, 2.45, 3.218), (0.1068, 2.45, 5.218), (-0.06604, 2.542, 3.218), (-0.06604, 2.542, 5.218), (-0.2176, 2.667, 3.218), (-0.2176, 2.667, 5.218), (-0.3419, 2.818, 3.218), (-0.3419, 2.818, 5.218), (-0.4344, 2.991, 3.218), (-0.4344, 2.991, 5.218), (-0.4913, 3.179, 3.218), (-0.4913, 3.179, 5.218), (-0.5105, 3.374, 3.218), (-0.5105, 3.374, 5.218), (-0.4913, 3.569, 3.218), (-0.4913, 3.569, 5.218), (-0.4344, 3.757, 3.218), (-0.4344, 3.757, 5.218), (-0.3419, 3.93, 3.218), (-0.3419, 3.93, 5.218), (-0.2176, 4.081, 3.218), (-0.2176, 4.081, 5.218), (-0.06604, 4.205, 3.218), (-0.06604, 4.205, 5.218), (0.1068, 4.298, 3.218), (0.1068, 4.298, 5.218), (0.2944, 4.355, 3.218), (0.2944, 4.355, 5.218)], [], [(0, 1, 3, 2), (2, 3, 5, 4), (4, 5, 7, 6), (6, 7, 9, 8), (8, 9, 11, 10), (10, 11, 13, 12), (12, 13, 15, 14), (14, 15, 17, 16), (16, 17, 19, 18), (18, 19, 21, 20), (20, 21, 23, 22), (22, 23, 25, 24), (24, 25, 27, 26), (26, 27, 29, 28), (28, 29, 31, 30), (30, 31, 33, 32), (32, 33, 35, 34), (34, 35, 37, 36), (36, 37, 39, 38), (38, 39, 41, 40), (40, 41, 43, 42), (42, 43, 45, 44), (44, 45, 47, 46), (46, 47, 49, 48), (48, 49, 51, 50), (50, 51, 53, 52), (52, 53, 55, 54), (54, 55, 57, 56), (56, 57, 59, 58), (58, 59, 61, 60), (3, 1, 63, 61, 59, 57, 55, 53, 51, 49, 47, 45, 43, 41, 39, 37, 35, 33, 31, 29, 27, 25, 23, 21, 19, 17, 15, 13, 11, 9, 7, 5), (60, 61, 63, 62), (62, 63, 1, 0), (0, 2, 4, 6, 8, 10, 12, 14, 16, 18, 20, 22, 24, 26, 28, 30, 32, 34, 36, 38, 40, 42, 44, 46, 48, 50, 52, 54, 56, 58, 60, 62)])
_uv = me_cylinder_004.uv_layers.new(name='UVMap')
_uv.uv.foreach_set('vector', [1.0, 0.5, 1.0, 1.0, 0.9688, 1.0, 0.9688, 0.5, 0.9688, 0.5, 0.9688, 1.0, 0.9375, 1.0, 0.9375, 0.5, 0.9375, 0.5, 0.9375, 1.0, 0.9062, 1.0, 0.9062, 0.5, 0.9062, 0.5, 0.9062, 1.0, 0.875, 1.0, 0.875, 0.5, 0.875, 0.5, 0.875, 1.0, 0.8438, 1.0, 0.8438, 0.5, 0.8438, 0.5, 0.8438, 1.0, 0.8125, 1.0, 0.8125, 0.5, 0.8125, 0.5, 0.8125, 1.0, 0.7812, 1.0, 0.7812, 0.5, 0.7812, 0.5, 0.7812, 1.0, 0.75, 1.0, 0.75, 0.5, 0.75, 0.5, 0.75, 1.0, 0.7188, 1.0, 0.7188, 0.5, 0.7188, 0.5, 0.7188, 1.0, 0.6875, 1.0, 0.6875, 0.5, 0.6875, 0.5, 0.6875, 1.0, 0.6562, 1.0, 0.6562, 0.5, 0.6562, 0.5, 0.6562, 1.0, 0.625, 1.0, 0.625, 0.5, 0.625, 0.5, 0.625, 1.0, 0.5938, 1.0, 0.5938, 0.5, 0.5938, 0.5, 0.5938, 1.0, 0.5625, 1.0, 0.5625, 0.5, 0.5625, 0.5, 0.5625, 1.0, 0.5312, 1.0, 0.5312, 0.5, 0.5312, 0.5, 0.5312, 1.0, 0.5, 1.0, 0.5, 0.5, 0.5, 0.5, 0.5, 1.0, 0.4688, 1.0, 0.4688, 0.5, 0.4688, 0.5, 0.4688, 1.0, 0.4375, 1.0, 0.4375, 0.5, 0.4375, 0.5, 0.4375, 1.0, 0.4062, 1.0, 0.4062, 0.5, 0.4062, 0.5, 0.4062, 1.0, 0.375, 1.0, 0.375, 0.5, 0.375, 0.5, 0.375, 1.0, 0.3438, 1.0, 0.3438, 0.5, 0.3438, 0.5, 0.3438, 1.0, 0.3125, 1.0, 0.3125, 0.5, 0.3125, 0.5, 0.3125, 1.0, 0.2812, 1.0, 0.2812, 0.5, 0.2812, 0.5, 0.2812, 1.0, 0.25, 1.0, 0.25, 0.5, 0.25, 0.5, 0.25, 1.0, 0.2188, 1.0, 0.2188, 0.5, 0.2188, 0.5, 0.2188, 1.0, 0.1875, 1.0, 0.1875, 0.5, 0.1875, 0.5, 0.1875, 1.0, 0.1562, 1.0, 0.1562, 0.5, 0.1562, 0.5, 0.1562, 1.0, 0.125, 1.0, 0.125, 0.5, 0.125, 0.5, 0.125, 1.0, 0.09375, 1.0, 0.09375, 0.5, 0.09375, 0.5, 0.09375, 1.0, 0.0625, 1.0, 0.0625, 0.5, 0.2968, 0.4854, 0.25, 0.49, 0.2032, 0.4854, 0.1582, 0.4717, 0.1167, 0.4496, 0.08029, 0.4197, 0.05045, 0.3833, 0.02827, 0.3418, 0.01461, 0.2968, 0.01, 0.25, 0.01461, 0.2032, 0.02827, 0.1582, 0.05045, 0.1167, 0.08029, 0.08029, 0.1167, 0.05045, 0.1582, 0.02827, 0.2032, 0.01461, 0.25, 0.01, 0.2968, 0.01461, 0.3418, 0.02827, 0.3833, 0.05045, 0.4197, 0.08029, 0.4496, 0.1167, 0.4717, 0.1582, 0.4854, 0.2032, 0.49, 0.25, 0.4854, 0.2968, 0.4717, 0.3418, 0.4496, 0.3833, 0.4197, 0.4197, 0.3833, 0.4496, 0.3418, 0.4717, 0.0625, 0.5, 0.0625, 1.0, 0.03125, 1.0, 0.03125, 0.5, 0.03125, 0.5, 0.03125, 1.0, 0.0, 1.0, 0.0, 0.5, 0.75, 0.49, 0.7968, 0.4854, 0.8418, 0.4717, 0.8833, 0.4496, 0.9197, 0.4197, 0.9496, 0.3833, 0.9717, 0.3418, 0.9854, 0.2968, 0.99, 0.25, 0.9854, 0.2032, 0.9717, 0.1582, 0.9496, 0.1167, 0.9197, 0.08029, 0.8833, 0.05045, 0.8418, 0.02827, 0.7968, 0.01461, 0.75, 0.01, 0.7032, 0.01461, 0.6582, 0.02827, 0.6167, 0.05045, 0.5803, 0.08029, 0.5504, 0.1167, 0.5283, 0.1582, 0.5146, 0.2032, 0.51, 0.25, 0.5146, 0.2968, 0.5283, 0.3418, 0.5504, 0.3833, 0.5803, 0.4197, 0.6167, 0.4496, 0.6582, 0.4717, 0.7032, 0.4854])
me_cylinder_004.update()
me_cylinder_005 = bpy.data.meshes.new('Cylinder.005')
me_cylinder_005.from_pydata([(0.4895, -2.522, 3.232), (0.4895, -2.522, 5.232), (0.6846, -2.541, 3.232), (0.6846, -2.541, 5.232), (0.8722, -2.598, 3.232), (0.8722, -2.598, 5.232), (1.045, -2.69, 3.232), (1.045, -2.69, 5.232), (1.197, -2.815, 3.232), (1.197, -2.815, 5.232), (1.321, -2.966, 3.232), (1.321, -2.966, 5.232), (1.413, -3.139, 3.232), (1.413, -3.139, 5.232), (1.47, -3.327, 3.232), (1.47, -3.327, 5.232), (1.49, -3.522, 3.232), (1.49, -3.522, 5.232), (1.47, -3.717, 3.232), (1.47, -3.717, 5.232), (1.413, -3.904, 3.232), (1.413, -3.904, 5.232), (1.321, -4.077, 3.232), (1.321, -4.077, 5.232), (1.197, -4.229, 3.232), (1.197, -4.229, 5.232), (1.045, -4.353, 3.232), (1.045, -4.353, 5.232), (0.8722, -4.446, 3.232), (0.8722, -4.446, 5.232), (0.6846, -4.503, 3.232), (0.6846, -4.503, 5.232), (0.4895, -4.522, 3.232), (0.4895, -4.522, 5.232), (0.2944, -4.503, 3.232), (0.2944, -4.503, 5.232), (0.1068, -4.446, 3.232), (0.1068, -4.446, 5.232), (-0.06604, -4.353, 3.232), (-0.06604, -4.353, 5.232), (-0.2176, -4.229, 3.232), (-0.2176, -4.229, 5.232), (-0.3419, -4.077, 3.232), (-0.3419, -4.077, 5.232), (-0.4344, -3.904, 3.232), (-0.4344, -3.904, 5.232), (-0.4913, -3.717, 3.232), (-0.4913, -3.717, 5.232), (-0.5105, -3.522, 3.232), (-0.5105, -3.522, 5.232), (-0.4913, -3.327, 3.232), (-0.4913, -3.327, 5.232), (-0.4344, -3.139, 3.232), (-0.4344, -3.139, 5.232), (-0.3419, -2.966, 3.232), (-0.3419, -2.966, 5.232), (-0.2176, -2.815, 3.232), (-0.2176, -2.815, 5.232), (-0.06604, -2.69, 3.232), (-0.06604, -2.69, 5.232), (0.1068, -2.598, 3.232), (0.1068, -2.598, 5.232), (0.2944, -2.541, 3.232), (0.2944, -2.541, 5.232)], [], [(0, 1, 3, 2), (2, 3, 5, 4), (4, 5, 7, 6), (6, 7, 9, 8), (8, 9, 11, 10), (10, 11, 13, 12), (12, 13, 15, 14), (14, 15, 17, 16), (16, 17, 19, 18), (18, 19, 21, 20), (20, 21, 23, 22), (22, 23, 25, 24), (24, 25, 27, 26), (26, 27, 29, 28), (28, 29, 31, 30), (30, 31, 33, 32), (32, 33, 35, 34), (34, 35, 37, 36), (36, 37, 39, 38), (38, 39, 41, 40), (40, 41, 43, 42), (42, 43, 45, 44), (44, 45, 47, 46), (46, 47, 49, 48), (48, 49, 51, 50), (50, 51, 53, 52), (52, 53, 55, 54), (54, 55, 57, 56), (56, 57, 59, 58), (58, 59, 61, 60), (3, 1, 63, 61, 59, 57, 55, 53, 51, 49, 47, 45, 43, 41, 39, 37, 35, 33, 31, 29, 27, 25, 23, 21, 19, 17, 15, 13, 11, 9, 7, 5), (60, 61, 63, 62), (62, 63, 1, 0), (0, 2, 4, 6, 8, 10, 12, 14, 16, 18, 20, 22, 24, 26, 28, 30, 32, 34, 36, 38, 40, 42, 44, 46, 48, 50, 52, 54, 56, 58, 60, 62)])
_uv = me_cylinder_005.uv_layers.new(name='UVMap')
_uv.uv.foreach_set('vector', [1.0, 0.5, 1.0, 1.0, 0.9688, 1.0, 0.9688, 0.5, 0.9688, 0.5, 0.9688, 1.0, 0.9375, 1.0, 0.9375, 0.5, 0.9375, 0.5, 0.9375, 1.0, 0.9062, 1.0, 0.9062, 0.5, 0.9062, 0.5, 0.9062, 1.0, 0.875, 1.0, 0.875, 0.5, 0.875, 0.5, 0.875, 1.0, 0.8438, 1.0, 0.8438, 0.5, 0.8438, 0.5, 0.8438, 1.0, 0.8125, 1.0, 0.8125, 0.5, 0.8125, 0.5, 0.8125, 1.0, 0.7812, 1.0, 0.7812, 0.5, 0.7812, 0.5, 0.7812, 1.0, 0.75, 1.0, 0.75, 0.5, 0.75, 0.5, 0.75, 1.0, 0.7188, 1.0, 0.7188, 0.5, 0.7188, 0.5, 0.7188, 1.0, 0.6875, 1.0, 0.6875, 0.5, 0.6875, 0.5, 0.6875, 1.0, 0.6562, 1.0, 0.6562, 0.5, 0.6562, 0.5, 0.6562, 1.0, 0.625, 1.0, 0.625, 0.5, 0.625, 0.5, 0.625, 1.0, 0.5938, 1.0, 0.5938, 0.5, 0.5938, 0.5, 0.5938, 1.0, 0.5625, 1.0, 0.5625, 0.5, 0.5625, 0.5, 0.5625, 1.0, 0.5312, 1.0, 0.5312, 0.5, 0.5312, 0.5, 0.5312, 1.0, 0.5, 1.0, 0.5, 0.5, 0.5, 0.5, 0.5, 1.0, 0.4688, 1.0, 0.4688, 0.5, 0.4688, 0.5, 0.4688, 1.0, 0.4375, 1.0, 0.4375, 0.5, 0.4375, 0.5, 0.4375, 1.0, 0.4062, 1.0, 0.4062, 0.5, 0.4062, 0.5, 0.4062, 1.0, 0.375, 1.0, 0.375, 0.5, 0.375, 0.5, 0.375, 1.0, 0.3438, 1.0, 0.3438, 0.5, 0.3438, 0.5, 0.3438, 1.0, 0.3125, 1.0, 0.3125, 0.5, 0.3125, 0.5, 0.3125, 1.0, 0.2812, 1.0, 0.2812, 0.5, 0.2812, 0.5, 0.2812, 1.0, 0.25, 1.0, 0.25, 0.5, 0.25, 0.5, 0.25, 1.0, 0.2188, 1.0, 0.2188, 0.5, 0.2188, 0.5, 0.2188, 1.0, 0.1875, 1.0, 0.1875, 0.5, 0.1875, 0.5, 0.1875, 1.0, 0.1562, 1.0, 0.1562, 0.5, 0.1562, 0.5, 0.1562, 1.0, 0.125, 1.0, 0.125, 0.5, 0.125, 0.5, 0.125, 1.0, 0.09375, 1.0, 0.09375, 0.5, 0.09375, 0.5, 0.09375, 1.0, 0.0625, 1.0, 0.0625, 0.5, 0.2968, 0.4854, 0.25, 0.49, 0.2032, 0.4854, 0.1582, 0.4717, 0.1167, 0.4496, 0.08029, 0.4197, 0.05045, 0.3833, 0.02827, 0.3418, 0.01461, 0.2968, 0.01, 0.25, 0.01461, 0.2032, 0.02827, 0.1582, 0.05045, 0.1167, 0.08029, 0.08029, 0.1167, 0.05045, 0.1582, 0.02827, 0.2032, 0.01461, 0.25, 0.01, 0.2968, 0.01461, 0.3418, 0.02827, 0.3833, 0.05045, 0.4197, 0.08029, 0.4496, 0.1167, 0.4717, 0.1582, 0.4854, 0.2032, 0.49, 0.25, 0.4854, 0.2968, 0.4717, 0.3418, 0.4496, 0.3833, 0.4197, 0.4197, 0.3833, 0.4496, 0.3418, 0.4717, 0.0625, 0.5, 0.0625, 1.0, 0.03125, 1.0, 0.03125, 0.5, 0.03125, 0.5, 0.03125, 1.0, 0.0, 1.0, 0.0, 0.5, 0.75, 0.49, 0.7968, 0.4854, 0.8418, 0.4717, 0.8833, 0.4496, 0.9197, 0.4197, 0.9496, 0.3833, 0.9717, 0.3418, 0.9854, 0.2968, 0.99, 0.25, 0.9854, 0.2032, 0.9717, 0.1582, 0.9496, 0.1167, 0.9197, 0.08029, 0.8833, 0.05045, 0.8418, 0.02827, 0.7968, 0.01461, 0.75, 0.01, 0.7032, 0.01461, 0.6582, 0.02827, 0.6167, 0.05045, 0.5803, 0.08029, 0.5504, 0.1167, 0.5283, 0.1582, 0.5146, 0.2032, 0.51, 0.25, 0.5146, 0.2968, 0.5283, 0.3418, 0.5504, 0.3833, 0.5803, 0.4197, 0.6167, 0.4496, 0.6582, 0.4717, 0.7032, 0.4854])
me_cylinder_005.update()
me_cylinder_006 = bpy.data.meshes.new('Cylinder.006')
me_cylinder_006.from_pydata([(0.4895, -5.502, -0.5754), (0.4895, -5.502, 1.425), (0.6846, -5.521, -0.5754), (0.6846, -5.521, 1.425), (0.8722, -5.578, -0.5754), (0.8722, -5.578, 1.425), (1.045, -5.67, -0.5754), (1.045, -5.67, 1.425), (1.197, -5.795, -0.5754), (1.197, -5.795, 1.425), (1.321, -5.946, -0.5754), (1.321, -5.946, 1.425), (1.413, -6.119, -0.5754), (1.413, -6.119, 1.425), (1.47, -6.307, -0.5754), (1.47, -6.307, 1.425), (1.49, -6.502, -0.5754), (1.49, -6.502, 1.425), (1.47, -6.697, -0.5754), (1.47, -6.697, 1.425), (1.413, -6.884, -0.5754), (1.413, -6.884, 1.425), (1.321, -7.057, -0.5754), (1.321, -7.057, 1.425), (1.197, -7.209, -0.5754), (1.197, -7.209, 1.425), (1.045, -7.333, -0.5754), (1.045, -7.333, 1.425), (0.8722, -7.426, -0.5754), (0.8722, -7.426, 1.425), (0.6846, -7.482, -0.5754), (0.6846, -7.482, 1.425), (0.4895, -7.502, -0.5754), (0.4895, -7.502, 1.425), (0.2944, -7.482, -0.5754), (0.2944, -7.482, 1.425), (0.1068, -7.426, -0.5754), (0.1068, -7.426, 1.425), (-0.06604, -7.333, -0.5754), (-0.06604, -7.333, 1.425), (-0.2176, -7.209, -0.5754), (-0.2176, -7.209, 1.425), (-0.3419, -7.057, -0.5754), (-0.3419, -7.057, 1.425), (-0.4344, -6.884, -0.5754), (-0.4344, -6.884, 1.425), (-0.4913, -6.697, -0.5754), (-0.4913, -6.697, 1.425), (-0.5105, -6.502, -0.5754), (-0.5105, -6.502, 1.425), (-0.4913, -6.307, -0.5754), (-0.4913, -6.307, 1.425), (-0.4344, -6.119, -0.5754), (-0.4344, -6.119, 1.425), (-0.3419, -5.946, -0.5754), (-0.3419, -5.946, 1.425), (-0.2176, -5.795, -0.5754), (-0.2176, -5.795, 1.425), (-0.06604, -5.67, -0.5754), (-0.06604, -5.67, 1.425), (0.1068, -5.578, -0.5754), (0.1068, -5.578, 1.425), (0.2944, -5.521, -0.5754), (0.2944, -5.521, 1.425)], [], [(0, 1, 3, 2), (2, 3, 5, 4), (4, 5, 7, 6), (6, 7, 9, 8), (8, 9, 11, 10), (10, 11, 13, 12), (12, 13, 15, 14), (14, 15, 17, 16), (16, 17, 19, 18), (18, 19, 21, 20), (20, 21, 23, 22), (22, 23, 25, 24), (24, 25, 27, 26), (26, 27, 29, 28), (28, 29, 31, 30), (30, 31, 33, 32), (32, 33, 35, 34), (34, 35, 37, 36), (36, 37, 39, 38), (38, 39, 41, 40), (40, 41, 43, 42), (42, 43, 45, 44), (44, 45, 47, 46), (46, 47, 49, 48), (48, 49, 51, 50), (50, 51, 53, 52), (52, 53, 55, 54), (54, 55, 57, 56), (56, 57, 59, 58), (58, 59, 61, 60), (3, 1, 63, 61, 59, 57, 55, 53, 51, 49, 47, 45, 43, 41, 39, 37, 35, 33, 31, 29, 27, 25, 23, 21, 19, 17, 15, 13, 11, 9, 7, 5), (60, 61, 63, 62), (62, 63, 1, 0), (0, 2, 4, 6, 8, 10, 12, 14, 16, 18, 20, 22, 24, 26, 28, 30, 32, 34, 36, 38, 40, 42, 44, 46, 48, 50, 52, 54, 56, 58, 60, 62)])
_uv = me_cylinder_006.uv_layers.new(name='UVMap')
_uv.uv.foreach_set('vector', [1.0, 0.5, 1.0, 1.0, 0.9688, 1.0, 0.9688, 0.5, 0.9688, 0.5, 0.9688, 1.0, 0.9375, 1.0, 0.9375, 0.5, 0.9375, 0.5, 0.9375, 1.0, 0.9062, 1.0, 0.9062, 0.5, 0.9062, 0.5, 0.9062, 1.0, 0.875, 1.0, 0.875, 0.5, 0.875, 0.5, 0.875, 1.0, 0.8438, 1.0, 0.8438, 0.5, 0.8438, 0.5, 0.8438, 1.0, 0.8125, 1.0, 0.8125, 0.5, 0.8125, 0.5, 0.8125, 1.0, 0.7812, 1.0, 0.7812, 0.5, 0.7812, 0.5, 0.7812, 1.0, 0.75, 1.0, 0.75, 0.5, 0.75, 0.5, 0.75, 1.0, 0.7188, 1.0, 0.7188, 0.5, 0.7188, 0.5, 0.7188, 1.0, 0.6875, 1.0, 0.6875, 0.5, 0.6875, 0.5, 0.6875, 1.0, 0.6562, 1.0, 0.6562, 0.5, 0.6562, 0.5, 0.6562, 1.0, 0.625, 1.0, 0.625, 0.5, 0.625, 0.5, 0.625, 1.0, 0.5938, 1.0, 0.5938, 0.5, 0.5938, 0.5, 0.5938, 1.0, 0.5625, 1.0, 0.5625, 0.5, 0.5625, 0.5, 0.5625, 1.0, 0.5312, 1.0, 0.5312, 0.5, 0.5312, 0.5, 0.5312, 1.0, 0.5, 1.0, 0.5, 0.5, 0.5, 0.5, 0.5, 1.0, 0.4688, 1.0, 0.4688, 0.5, 0.4688, 0.5, 0.4688, 1.0, 0.4375, 1.0, 0.4375, 0.5, 0.4375, 0.5, 0.4375, 1.0, 0.4062, 1.0, 0.4062, 0.5, 0.4062, 0.5, 0.4062, 1.0, 0.375, 1.0, 0.375, 0.5, 0.375, 0.5, 0.375, 1.0, 0.3438, 1.0, 0.3438, 0.5, 0.3438, 0.5, 0.3438, 1.0, 0.3125, 1.0, 0.3125, 0.5, 0.3125, 0.5, 0.3125, 1.0, 0.2812, 1.0, 0.2812, 0.5, 0.2812, 0.5, 0.2812, 1.0, 0.25, 1.0, 0.25, 0.5, 0.25, 0.5, 0.25, 1.0, 0.2188, 1.0, 0.2188, 0.5, 0.2188, 0.5, 0.2188, 1.0, 0.1875, 1.0, 0.1875, 0.5, 0.1875, 0.5, 0.1875, 1.0, 0.1562, 1.0, 0.1562, 0.5, 0.1562, 0.5, 0.1562, 1.0, 0.125, 1.0, 0.125, 0.5, 0.125, 0.5, 0.125, 1.0, 0.09375, 1.0, 0.09375, 0.5, 0.09375, 0.5, 0.09375, 1.0, 0.0625, 1.0, 0.0625, 0.5, 0.2968, 0.4854, 0.25, 0.49, 0.2032, 0.4854, 0.1582, 0.4717, 0.1167, 0.4496, 0.08029, 0.4197, 0.05045, 0.3833, 0.02827, 0.3418, 0.01461, 0.2968, 0.01, 0.25, 0.01461, 0.2032, 0.02827, 0.1582, 0.05045, 0.1167, 0.08029, 0.08029, 0.1167, 0.05045, 0.1582, 0.02827, 0.2032, 0.01461, 0.25, 0.01, 0.2968, 0.01461, 0.3418, 0.02827, 0.3833, 0.05045, 0.4197, 0.08029, 0.4496, 0.1167, 0.4717, 0.1582, 0.4854, 0.2032, 0.49, 0.25, 0.4854, 0.2968, 0.4717, 0.3418, 0.4496, 0.3833, 0.4197, 0.4197, 0.3833, 0.4496, 0.3418, 0.4717, 0.0625, 0.5, 0.0625, 1.0, 0.03125, 1.0, 0.03125, 0.5, 0.03125, 0.5, 0.03125, 1.0, 0.0, 1.0, 0.0, 0.5, 0.75, 0.49, 0.7968, 0.4854, 0.8418, 0.4717, 0.8833, 0.4496, 0.9197, 0.4197, 0.9496, 0.3833, 0.9717, 0.3418, 0.9854, 0.2968, 0.99, 0.25, 0.9854, 0.2032, 0.9717, 0.1582, 0.9496, 0.1167, 0.9197, 0.08029, 0.8833, 0.05045, 0.8418, 0.02827, 0.7968, 0.01461, 0.75, 0.01, 0.7032, 0.01461, 0.6582, 0.02827, 0.6167, 0.05045, 0.5803, 0.08029, 0.5504, 0.1167, 0.5283, 0.1582, 0.5146, 0.2032, 0.51, 0.25, 0.5146, 0.2968, 0.5283, 0.3418, 0.5504, 0.3833, 0.5803, 0.4197, 0.6167, 0.4496, 0.6582, 0.4717, 0.7032, 0.4854])
me_cylinder_006.update()
me_cylinder_007 = bpy.data.meshes.new('Cylinder.007')
me_cylinder_007.from_pydata([(0.4895, -10.39, -6.311), (0.4895, -10.39, -4.311), (0.6846, -10.41, -6.311), (0.6846, -10.41, -4.311), (0.8722, -10.47, -6.311), (0.8722, -10.47, -4.311), (1.045, -10.56, -6.311), (1.045, -10.56, -4.311), (1.197, -10.69, -6.311), (1.197, -10.69, -4.311), (1.321, -10.84, -6.311), (1.321, -10.84, -4.311), (1.413, -11.01, -6.311), (1.413, -11.01, -4.311), (1.47, -11.2, -6.311), (1.47, -11.2, -4.311), (1.49, -11.39, -6.311), (1.49, -11.39, -4.311), (1.47, -11.59, -6.311), (1.47, -11.59, -4.311), (1.413, -11.78, -6.311), (1.413, -11.78, -4.311), (1.321, -11.95, -6.311), (1.321, -11.95, -4.311), (1.197, -12.1, -6.311), (1.197, -12.1, -4.311), (1.045, -12.22, -6.311), (1.045, -12.22, -4.311), (0.8722, -12.32, -6.311), (0.8722, -12.32, -4.311), (0.6846, -12.37, -6.311), (0.6846, -12.37, -4.311), (0.4895, -12.39, -6.311), (0.4895, -12.39, -4.311), (0.2944, -12.37, -6.311), (0.2944, -12.37, -4.311), (0.1068, -12.32, -6.311), (0.1068, -12.32, -4.311), (-0.06604, -12.22, -6.311), (-0.06604, -12.22, -4.311), (-0.2176, -12.1, -6.311), (-0.2176, -12.1, -4.311), (-0.3419, -11.95, -6.311), (-0.3419, -11.95, -4.311), (-0.4344, -11.78, -6.311), (-0.4344, -11.78, -4.311), (-0.4913, -11.59, -6.311), (-0.4913, -11.59, -4.311), (-0.5105, -11.39, -6.311), (-0.5105, -11.39, -4.311), (-0.4913, -11.2, -6.311), (-0.4913, -11.2, -4.311), (-0.4344, -11.01, -6.311), (-0.4344, -11.01, -4.311), (-0.3419, -10.84, -6.311), (-0.3419, -10.84, -4.311), (-0.2176, -10.69, -6.311), (-0.2176, -10.69, -4.311), (-0.06604, -10.56, -6.311), (-0.06604, -10.56, -4.311), (0.1068, -10.47, -6.311), (0.1068, -10.47, -4.311), (0.2944, -10.41, -6.311), (0.2944, -10.41, -4.311)], [], [(0, 1, 3, 2), (2, 3, 5, 4), (4, 5, 7, 6), (6, 7, 9, 8), (8, 9, 11, 10), (10, 11, 13, 12), (12, 13, 15, 14), (14, 15, 17, 16), (16, 17, 19, 18), (18, 19, 21, 20), (20, 21, 23, 22), (22, 23, 25, 24), (24, 25, 27, 26), (26, 27, 29, 28), (28, 29, 31, 30), (30, 31, 33, 32), (32, 33, 35, 34), (34, 35, 37, 36), (36, 37, 39, 38), (38, 39, 41, 40), (40, 41, 43, 42), (42, 43, 45, 44), (44, 45, 47, 46), (46, 47, 49, 48), (48, 49, 51, 50), (50, 51, 53, 52), (52, 53, 55, 54), (54, 55, 57, 56), (56, 57, 59, 58), (58, 59, 61, 60), (3, 1, 63, 61, 59, 57, 55, 53, 51, 49, 47, 45, 43, 41, 39, 37, 35, 33, 31, 29, 27, 25, 23, 21, 19, 17, 15, 13, 11, 9, 7, 5), (60, 61, 63, 62), (62, 63, 1, 0), (0, 2, 4, 6, 8, 10, 12, 14, 16, 18, 20, 22, 24, 26, 28, 30, 32, 34, 36, 38, 40, 42, 44, 46, 48, 50, 52, 54, 56, 58, 60, 62)])
_uv = me_cylinder_007.uv_layers.new(name='UVMap')
_uv.uv.foreach_set('vector', [1.0, 0.5, 1.0, 1.0, 0.9688, 1.0, 0.9688, 0.5, 0.9688, 0.5, 0.9688, 1.0, 0.9375, 1.0, 0.9375, 0.5, 0.9375, 0.5, 0.9375, 1.0, 0.9062, 1.0, 0.9062, 0.5, 0.9062, 0.5, 0.9062, 1.0, 0.875, 1.0, 0.875, 0.5, 0.875, 0.5, 0.875, 1.0, 0.8438, 1.0, 0.8438, 0.5, 0.8438, 0.5, 0.8438, 1.0, 0.8125, 1.0, 0.8125, 0.5, 0.8125, 0.5, 0.8125, 1.0, 0.7812, 1.0, 0.7812, 0.5, 0.7812, 0.5, 0.7812, 1.0, 0.75, 1.0, 0.75, 0.5, 0.75, 0.5, 0.75, 1.0, 0.7188, 1.0, 0.7188, 0.5, 0.7188, 0.5, 0.7188, 1.0, 0.6875, 1.0, 0.6875, 0.5, 0.6875, 0.5, 0.6875, 1.0, 0.6562, 1.0, 0.6562, 0.5, 0.6562, 0.5, 0.6562, 1.0, 0.625, 1.0, 0.625, 0.5, 0.625, 0.5, 0.625, 1.0, 0.5938, 1.0, 0.5938, 0.5, 0.5938, 0.5, 0.5938, 1.0, 0.5625, 1.0, 0.5625, 0.5, 0.5625, 0.5, 0.5625, 1.0, 0.5312, 1.0, 0.5312, 0.5, 0.5312, 0.5, 0.5312, 1.0, 0.5, 1.0, 0.5, 0.5, 0.5, 0.5, 0.5, 1.0, 0.4688, 1.0, 0.4688, 0.5, 0.4688, 0.5, 0.4688, 1.0, 0.4375, 1.0, 0.4375, 0.5, 0.4375, 0.5, 0.4375, 1.0, 0.4062, 1.0, 0.4062, 0.5, 0.4062, 0.5, 0.4062, 1.0, 0.375, 1.0, 0.375, 0.5, 0.375, 0.5, 0.375, 1.0, 0.3438, 1.0, 0.3438, 0.5, 0.3438, 0.5, 0.3438, 1.0, 0.3125, 1.0, 0.3125, 0.5, 0.3125, 0.5, 0.3125, 1.0, 0.2812, 1.0, 0.2812, 0.5, 0.2812, 0.5, 0.2812, 1.0, 0.25, 1.0, 0.25, 0.5, 0.25, 0.5, 0.25, 1.0, 0.2188, 1.0, 0.2188, 0.5, 0.2188, 0.5, 0.2188, 1.0, 0.1875, 1.0, 0.1875, 0.5, 0.1875, 0.5, 0.1875, 1.0, 0.1562, 1.0, 0.1562, 0.5, 0.1562, 0.5, 0.1562, 1.0, 0.125, 1.0, 0.125, 0.5, 0.125, 0.5, 0.125, 1.0, 0.09375, 1.0, 0.09375, 0.5, 0.09375, 0.5, 0.09375, 1.0, 0.0625, 1.0, 0.0625, 0.5, 0.2968, 0.4854, 0.25, 0.49, 0.2032, 0.4854, 0.1582, 0.4717, 0.1167, 0.4496, 0.08029, 0.4197, 0.05045, 0.3833, 0.02827, 0.3418, 0.01461, 0.2968, 0.01, 0.25, 0.01461, 0.2032, 0.02827, 0.1582, 0.05045, 0.1167, 0.08029, 0.08029, 0.1167, 0.05045, 0.1582, 0.02827, 0.2032, 0.01461, 0.25, 0.01, 0.2968, 0.01461, 0.3418, 0.02827, 0.3833, 0.05045, 0.4197, 0.08029, 0.4496, 0.1167, 0.4717, 0.1582, 0.4854, 0.2032, 0.49, 0.25, 0.4854, 0.2968, 0.4717, 0.3418, 0.4496, 0.3833, 0.4197, 0.4197, 0.3833, 0.4496, 0.3418, 0.4717, 0.0625, 0.5, 0.0625, 1.0, 0.03125, 1.0, 0.03125, 0.5, 0.03125, 0.5, 0.03125, 1.0, 0.0, 1.0, 0.0, 0.5, 0.75, 0.49, 0.7968, 0.4854, 0.8418, 0.4717, 0.8833, 0.4496, 0.9197, 0.4197, 0.9496, 0.3833, 0.9717, 0.3418, 0.9854, 0.2968, 0.99, 0.25, 0.9854, 0.2032, 0.9717, 0.1582, 0.9496, 0.1167, 0.9197, 0.08029, 0.8833, 0.05045, 0.8418, 0.02827, 0.7968, 0.01461, 0.75, 0.01, 0.7032, 0.01461, 0.6582, 0.02827, 0.6167, 0.05045, 0.5803, 0.08029, 0.5504, 0.1167, 0.5283, 0.1582, 0.5146, 0.2032, 0.51, 0.25, 0.5146, 0.2968, 0.5283, 0.3418, 0.5504, 0.3833, 0.5803, 0.4197, 0.6167, 0.4496, 0.6582, 0.4717, 0.7032, 0.4854])
me_cylinder_007.update()

# ---- objects
ob_cube_001 = bpy.data.objects.new('Cube.001', me_cube_001)
ob_cylinder = bpy.data.objects.new('Cylinder', me_cylinder)
ob_cylinder_001 = bpy.data.objects.new('Cylinder.001', me_cylinder_001)
ob_cylinder_002 = bpy.data.objects.new('Cylinder.002', me_cylinder_002)
ob_cylinder_003 = bpy.data.objects.new('Cylinder.003', me_cylinder_003)
ob_cylinder_004 = bpy.data.objects.new('Cylinder.004', me_cylinder_004)
ob_cylinder_005 = bpy.data.objects.new('Cylinder.005', me_cylinder_005)
ob_cylinder_006 = bpy.data.objects.new('Cylinder.006', me_cylinder_006)
ob_cylinder_007 = bpy.data.objects.new('Cylinder.007', me_cylinder_007)

# ---- transforms, parenting, visibility, modifiers, constraints
ob_cube_001.location = (0.0, 0.0, 0.0)
ob_cube_001.scale = (1.036, 1.036, 1.611)
ob_cube_001.lock_rotations_4d = False
ob_cube_001.empty_display_type = 'ARROWS'
ob_cube_001.lineart.crease_threshold = 0.0
ob_cylinder.location = (0.0, 0.0, -1.192e-07)
ob_cylinder.scale = (0.7881, 0.7881, 2.334)
ob_cylinder_001.location = (0.0, 0.0, 0.0)
ob_cylinder_001.scale = (0.7881, 0.7881, 2.334)
ob_cylinder_002.location = (-4.768e-07, -5.96e-07, -1.49e-08)
ob_cylinder_002.rotation_euler = (-0.2628, -1.571, 0.0)
ob_cylinder_002.scale = (0.3028, 0.3028, 0.8968)
ob_cylinder_003.location = (2.98e-08, -1.192e-07, -1.49e-08)
ob_cylinder_003.rotation_euler = (-0.2628, -1.571, 0.0)
ob_cylinder_003.scale = (0.3028, 0.3028, 0.8968)
ob_cylinder_004.location = (2.384e-07, 0.0, -2.98e-08)
ob_cylinder_004.rotation_euler = (-0.2628, -1.571, 0.0)
ob_cylinder_004.scale = (0.3028, 0.3028, 0.8968)
ob_cylinder_005.location = (-2.384e-07, 0.0, -2.98e-08)
ob_cylinder_005.rotation_euler = (0.2628, -1.571, 0.0)
ob_cylinder_005.scale = (0.3028, 0.3028, 0.8968)
ob_cylinder_006.location = (2.98e-08, 2.384e-07, -1.49e-08)
ob_cylinder_006.rotation_euler = (0.2628, -1.571, 0.0)
ob_cylinder_006.scale = (0.3028, 0.3028, 0.8968)
ob_cylinder_007.location = (-4.768e-07, 0.0, -1.49e-08)
ob_cylinder_007.rotation_euler = (0.2628, -1.571, 0.0)
ob_cylinder_007.scale = (0.3028, 0.3028, 0.8968)

# ---- collection membership
col_collection.objects.link(ob_cube_001)
col_collection.objects.link(ob_cylinder)
col_collection.objects.link(ob_cylinder_001)
col_collection.objects.link(ob_cylinder_002)
col_collection.objects.link(ob_cylinder_003)
col_collection.objects.link(ob_cylinder_004)
col_collection.objects.link(ob_cylinder_005)
col_collection.objects.link(ob_cylinder_006)
col_collection.objects.link(ob_cylinder_007)

# ---- scene / render settings (as saved in the file)
scene.frame_start = 1; scene.frame_end = 250; scene.frame_set(1)
scene.render.engine = 'BLENDER_EEVEE_NEXT'
scene.cycles.sampling_pattern = 'TABULATED_SOBOL'
scene.cycles.use_light_tree = False
scene.view_settings.view_transform = 'Filmic'
bpy.context.view_layer.update()

# ---- added for rendering (the .blend has no active camera and no usable light): camera, sun
cam_auto = bpy.data.cameras.new('AutoCamera')
cam_auto.lens = 50.0
cam_auto.sensor_width = 36.0
cam_auto.clip_end = 1000.0
ob_auto_camera = bpy.data.objects.new('AutoCamera', cam_auto)
scene.collection.objects.link(ob_auto_camera)
ob_auto_camera.location = (17.151, -20.3544, 15.0192)
ob_auto_camera.rotation_euler = (1.09748, -7.21219e-08, 0.694738)
scene.camera = ob_auto_camera
light_auto_sun = bpy.data.lights.new('AutoSun', 'SUN')
light_auto_sun.energy = 3.0
light_auto_sun.angle = 0.0523599
ob_auto_sun = bpy.data.objects.new('AutoSun', light_auto_sun)
scene.collection.objects.link(ob_auto_sun)
ob_auto_sun.rotation_euler = (0.872665, 0.174533, 0.523599)
bpy.context.view_layer.update()
